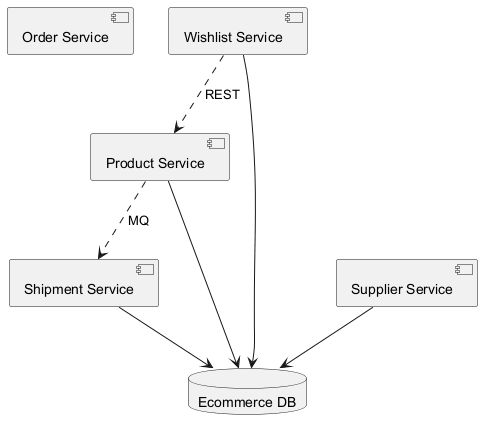

The diagram above was rendered by PlantUML. Its source (embedded in the PNG):
@startuml

component "Order Service" as C_OrderService
component "Product Service" as C_ProductService
component "Shipment Service" as C_ShipmentService
component "Wishlist Service" as C_WishlistService
component "Supplier Service" as C_SupplierService
database "Ecommerce DB" as DB_ecommerce
C_ProductService --> DB_ecommerce
C_ShipmentService --> DB_ecommerce
C_WishlistService --> DB_ecommerce
C_SupplierService --> DB_ecommerce
C_ProductService ..> C_ShipmentService : MQ
C_WishlistService ..> C_ProductService : REST
@enduml